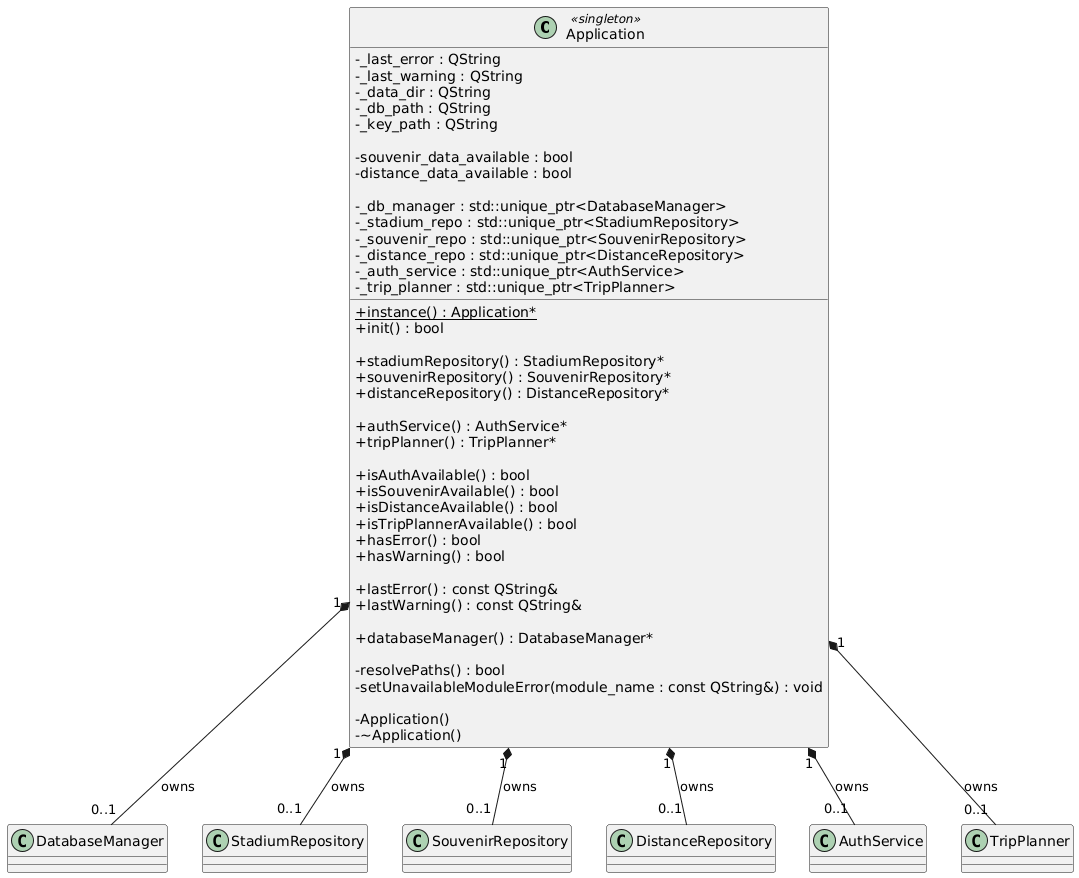

The diagram above was rendered by PlantUML. Its source (embedded in the PNG):
@startuml
skinparam classAttributeIconSize 0

class Application <<singleton>> {
  + {static} instance() : Application*
  + init() : bool

  + stadiumRepository() : StadiumRepository*
  + souvenirRepository() : SouvenirRepository*
  + distanceRepository() : DistanceRepository*

  + authService() : AuthService*
  + tripPlanner() : TripPlanner*

  + isAuthAvailable() : bool
  + isSouvenirAvailable() : bool
  + isDistanceAvailable() : bool
  + isTripPlannerAvailable() : bool
  + hasError() : bool
  + hasWarning() : bool

  + lastError() : const QString&
  + lastWarning() : const QString&

  + databaseManager() : DatabaseManager*

  - resolvePaths() : bool
  - setUnavailableModuleError(module_name : const QString&) : void

  - Application()
  - ~Application()

  - _last_error : QString
  - _last_warning : QString
  - _data_dir : QString
  - _db_path : QString
  - _key_path : QString

  - souvenir_data_available : bool
  - distance_data_available : bool

  - _db_manager : std::unique_ptr<DatabaseManager>
  - _stadium_repo : std::unique_ptr<StadiumRepository>
  - _souvenir_repo : std::unique_ptr<SouvenirRepository>
  - _distance_repo : std::unique_ptr<DistanceRepository>
  - _auth_service : std::unique_ptr<AuthService>
  - _trip_planner : std::unique_ptr<TripPlanner>
}

class DatabaseManager
class StadiumRepository
class SouvenirRepository
class DistanceRepository
class AuthService
class TripPlanner

Application "1" *-- "0..1" DatabaseManager : owns
Application "1" *-- "0..1" StadiumRepository : owns
Application "1" *-- "0..1" SouvenirRepository : owns
Application "1" *-- "0..1" DistanceRepository : owns
Application "1" *-- "0..1" AuthService : owns
Application "1" *-- "0..1" TripPlanner : owns

@enduml